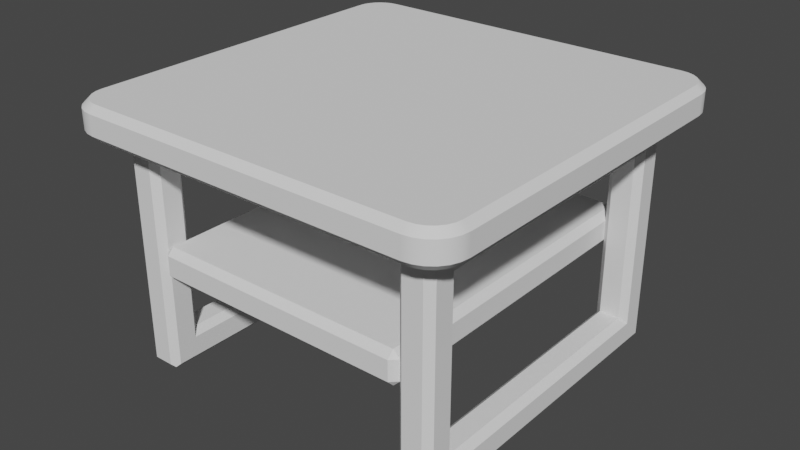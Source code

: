 # Source: Small_Coffee_Table.blend  (saved by Blender 3.4.6; exported with 4.5.12 LTS)
import bpy
from mathutils import Matrix  # noqa: F401  (used for matrix-valued properties, if any)

bpy.ops.wm.read_factory_settings(use_empty=True)
scene = bpy.context.scene
scene.name = 'Scene'

# ---- collections
col_collection = bpy.data.collections.new('Collection'); scene.collection.children.link(col_collection)

# ---- world
world_world = bpy.data.worlds.new('World'); scene.world = world_world
world_world.use_nodes = True; world_world.node_tree.nodes.clear()
_N = world_world.node_tree.nodes; _L = world_world.node_tree.links
n0 = _N.new('ShaderNodeOutputWorld'); n0.name = 'World Output'; n0.location = (300, 300)
n1 = _N.new('ShaderNodeBackground'); n1.name = 'Background'; n1.location = (10, 300)
n1.inputs[0].default_value = (0.05088, 0.05088, 0.05088, 1.0)
_L.new(n1.outputs[0], n0.inputs[0])
n0.is_active_output = True
world_world.color = (0.05088, 0.05088, 0.05088)
world_world.use_sun_shadow = False
world_world.sun_shadow_jitter_overblur = 0.0

# ---- meshes
me_leg_005 = bpy.data.meshes.new('Leg.005')
me_leg_005.from_pydata([(-1.25, 1.05, 0.05), (-1.25, 1.05, 1.7), (-1.25, 1.2, 1.7), (-1.25, 1.2, 0.05), (-1.225, 1.225, 1.725), (-1.2, 1.25, 1.7), (-1.2, 1.25, 0.05), (-1.225, 1.225, 0.025), (-1.2, 1.2, 0.0), (-1.2, 1.05, 0.0), (-1.225, 1.025, 0.025), (1.2, 1.2, 0.0), (1.2, 1.05, 0.0), (1.2, 1.25, 0.05), (1.225, 1.225, 0.025), (-1.2, 1.2, 1.75), (1.2, 1.2, 1.75), (1.2, 1.25, 1.7), (1.225, 1.225, 1.725), (-1.2, 1.05, 1.75), (-1.225, 1.025, 1.725), (1.2, 1.05, 1.75), (-1.2, 1.0, 1.7), (-1.2, 1.0, 0.05), (1.2, 1.0, 1.7), (1.225, 1.025, 1.725), (1.2, 1.0, 0.05), (1.225, 1.025, 0.025), (1.25, 1.2, 1.7), (1.25, 1.2, 0.05), (1.25, 1.05, 1.7), (1.25, 1.05, 0.05), (-1.05, 1.25, 0.2), (1.05, 1.25, 0.2), (1.05, 1.25, 1.55), (-1.05, 1.25, 1.55), (1.0, 1.2, 0.25), (-1.0, 1.2, 0.25), (-1.0, 1.2, 1.5), (1.0, 1.2, 1.5), (-1.0, 1.05, 1.5), (-1.0, 1.05, 0.25), (1.0, 1.05, 0.25), (1.0, 1.05, 1.5), (1.05, 1.0, 1.55), (-1.05, 1.0, 1.55), (1.05, 1.0, 0.2), (-1.05, 1.0, 0.2), (-1.25, -1.2, 0.05), (-1.25, -1.2, 1.7), (-1.25, -1.05, 1.7), (-1.25, -1.05, 0.05), (-1.225, -1.025, 1.725), (-1.2, -1.0, 1.7), (-1.2, -1.0, 0.05), (-1.225, -1.025, 0.025), (-1.2, -1.05, 0.0), (-1.2, -1.2, 0.0), (-1.225, -1.225, 0.025), (1.2, -1.05, 0.0), (1.2, -1.2, 0.0), (1.2, -1.0, 0.05), (1.225, -1.025, 0.025), (-1.2, -1.05, 1.75), (1.2, -1.05, 1.75), (1.2, -1.0, 1.7), (1.225, -1.025, 1.725), (-1.2, -1.2, 1.75), (-1.225, -1.225, 1.725), (1.2, -1.2, 1.75), (-1.2, -1.25, 1.7), (-1.2, -1.25, 0.05), (1.2, -1.25, 1.7), (1.225, -1.225, 1.725), (1.2, -1.25, 0.05), (1.225, -1.225, 0.025), (1.25, -1.05, 1.7), (1.25, -1.05, 0.05), (1.25, -1.2, 1.7), (1.25, -1.2, 0.05), (-1.05, -1.0, 0.2), (1.05, -1.0, 0.2), (1.05, -1.0, 1.55), (-1.05, -1.0, 1.55), (1.0, -1.05, 0.25), (-1.0, -1.05, 0.25), (-1.0, -1.05, 1.5), (1.0, -1.05, 1.5), (-1.0, -1.2, 1.5), (-1.0, -1.2, 0.25), (1.0, -1.2, 0.25), (1.0, -1.2, 1.5), (1.05, -1.25, 1.55), (-1.05, -1.25, 1.55), (1.05, -1.25, 0.2), (-1.05, -1.25, 0.2)], [], [(0, 1, 2, 3), (2, 4, 5), (6, 7, 3), (5, 6, 3, 2), (8, 9, 0, 3), (9, 10, 0), (3, 7, 8), (11, 12, 9, 8), (6, 13, 11, 8), (13, 14, 11), (8, 7, 6), (5, 4, 15), (15, 16, 17, 5), (16, 18, 17), (2, 1, 19, 15), (15, 4, 2), (1, 20, 19), (15, 19, 21, 16), (22, 20, 1), (1, 0, 23, 22), (0, 10, 23), (21, 19, 22, 24), (19, 20, 22), (24, 25, 21), (9, 12, 26, 23), (12, 27, 26), (23, 10, 9), (28, 29, 13, 17), (17, 18, 28), (29, 14, 13), (16, 21, 30, 28), (21, 25, 30), (28, 18, 16), (11, 14, 29), (29, 31, 12, 11), (31, 27, 12), (26, 27, 31), (31, 30, 24, 26), (30, 25, 24), (30, 31, 29, 28), (13, 6, 32, 33), (5, 17, 34, 35), (35, 32, 6, 5), (33, 34, 17, 13), (36, 33, 32, 37), (38, 35, 34, 39), (38, 37, 32, 35), (40, 41, 37, 38), (34, 33, 36, 39), (39, 36, 42, 43), (38, 39, 43, 40), (43, 44, 45, 40), (26, 24, 44, 46), (24, 22, 45, 44), (22, 23, 47, 45), (46, 47, 23, 26), (36, 37, 41, 42), (41, 47, 46, 42), (45, 47, 41, 40), (43, 42, 46, 44), (48, 49, 50, 51), (50, 52, 53), (54, 55, 51), (53, 54, 51, 50), (56, 57, 48, 51), (57, 58, 48), (51, 55, 56), (59, 60, 57, 56), (54, 61, 59, 56), (61, 62, 59), (56, 55, 54), (53, 52, 63), (63, 64, 65, 53), (64, 66, 65), (50, 49, 67, 63), (63, 52, 50), (49, 68, 67), (63, 67, 69, 64), (70, 68, 49), (49, 48, 71, 70), (48, 58, 71), (69, 67, 70, 72), (67, 68, 70), (72, 73, 69), (57, 60, 74, 71), (60, 75, 74), (71, 58, 57), (76, 77, 61, 65), (65, 66, 76), (77, 62, 61), (64, 69, 78, 76), (69, 73, 78), (76, 66, 64), (59, 62, 77), (77, 79, 60, 59), (79, 75, 60), (74, 75, 79), (79, 78, 72, 74), (78, 73, 72), (78, 79, 77, 76), (61, 54, 80, 81), (53, 65, 82, 83), (83, 80, 54, 53), (81, 82, 65, 61), (84, 81, 80, 85), (86, 83, 82, 87), (86, 85, 80, 83), (88, 89, 85, 86), (82, 81, 84, 87), (87, 84, 90, 91), (86, 87, 91, 88), (91, 92, 93, 88), (74, 72, 92, 94), (72, 70, 93, 92), (70, 71, 95, 93), (94, 95, 71, 74), (84, 85, 89, 90), (89, 95, 94, 90), (93, 95, 89, 88), (91, 90, 94, 92)])
me_leg_005.update()
me_leg_005.normals_split_custom_set([tuple(v) for v in zip(*[iter([-1.0, 0.0, 0.0, -1.0, 0.0, 0.0, -1.0, 0.0, 0.0, -1.0, 0.0, 0.0, -0.7071, 0.7071, 0.0, -0.7071, 0.7071, 0.0, -0.7071, 0.7071, 0.0, -0.7071, 0.7071, 0.0, -0.7071, 0.7071, 0.0, -0.7071, 0.7071, 0.0, -0.7071, 0.7071, 0.0, -0.7071, 0.7071, 0.0, -0.7071, 0.7071, 0.0, -0.7071, 0.7071, 0.0, -0.7071, 0.0, -0.7071, -0.7071, 0.0, -0.7071, -0.7071, 0.0, -0.7071, -0.7071, 0.0, -0.7071, -0.7071, 0.0, -0.7071, -0.7071, 0.0, -0.7071, -0.7071, 0.0, -0.7071, -0.7071, 0.0, -0.7071, -0.7071, 0.0, -0.7071, -0.7071, 0.0, -0.7071, 0.0, 0.0, -1.0, 0.0, 0.0, -1.0, 0.0, 0.0, -1.0, 0.0, 0.0, -1.0, 0.0, 0.7071, -0.7071, 0.0, 0.7071, -0.7071, 0.0, 0.7071, -0.7071, 0.0, 0.7071, -0.7071, 6.585e-08, 0.7071, -0.7071, 6.585e-08, 0.7071, -0.7071, 6.585e-08, 0.7071, -0.7071, -6.585e-08, 0.7071, -0.7071, -6.585e-08, 0.7071, -0.7071, -6.585e-08, 0.7071, -0.7071, 4.215e-06, 0.7071, 0.7071, 4.215e-06, 0.7071, 0.7071, 4.215e-06, 0.7071, 0.7071, 0.0, 0.7071, 0.7071, 0.0, 0.7071, 0.7071, 0.0, 0.7071, 0.7071, 0.0, 0.7071, 0.7071, -4.215e-06, 0.7071, 0.7071, -4.215e-06, 0.7071, 0.7071, -4.215e-06, 0.7071, 0.7071, -0.7071, 0.0, 0.7071, -0.7071, 0.0, 0.7071, -0.7071, 0.0, 0.7071, -0.7071, 0.0, 0.7071, -0.7071, 0.0, 0.7071, -0.7071, 0.0, 0.7071, -0.7071, 0.0, 0.7071, -0.7071, 0.0, 0.7071, -0.7071, 0.0, 0.7071, -0.7071, 0.0, 0.7071, 0.0, 0.0, 1.0, 0.0, 0.0, 1.0, 0.0, 0.0, 1.0, 0.0, 0.0, 1.0, -0.7071, -0.7071, 0.0, -0.7071, -0.7071, 0.0, -0.7071, -0.7071, 0.0, -0.7071, -0.7071, 0.0, -0.7071, -0.7071, 0.0, -0.7071, -0.7071, 0.0, -0.7071, -0.7071, 0.0, -0.7071, -0.7071, 0.0, -0.7071, -0.7071, 0.0, -0.7071, -0.7071, 0.0, 0.0, -0.7071, 0.7071, 0.0, -0.7071, 0.7071, 0.0, -0.7071, 0.7071, 0.0, -0.7071, 0.7071, 4.215e-06, -0.7071, 0.7071, 4.215e-06, -0.7071, 0.7071, 4.215e-06, -0.7071, 0.7071, -4.215e-06, -0.7071, 0.7071, -4.215e-06, -0.7071, 0.7071, -4.215e-06, -0.7071, 0.7071, 0.0, -0.7071, -0.7071, 0.0, -0.7071, -0.7071, 0.0, -0.7071, -0.7071, 0.0, -0.7071, -0.7071, 6.585e-08, -0.7071, -0.7071, 6.585e-08, -0.7071, -0.7071, 6.585e-08, -0.7071, -0.7071, -6.585e-08, -0.7071, -0.7071, -6.585e-08, -0.7071, -0.7071, -6.585e-08, -0.7071, -0.7071, 0.7071, 0.7071, 0.0, 0.7071, 0.7071, 0.0, 0.7071, 0.7071, 0.0, 0.7071, 0.7071, 0.0, 0.7071, 0.7071, 0.0, 0.7071, 0.7071, 0.0, 0.7071, 0.7071, 0.0, 0.7071, 0.7071, 0.0, 0.7071, 0.7071, 0.0, 0.7071, 0.7071, 0.0, 0.7071, 0.0, 0.7071, 0.7071, 0.0, 0.7071, 0.7071, 0.0, 0.7071, 0.7071, 0.0, 0.7071, 0.7071, 0.0, 0.7071, 0.7071, 0.0, 0.7071, 0.7071, 0.0, 0.7071, 0.7071, 0.0, 0.7071, 0.7071, 0.0, 0.7071, 0.7071, 0.0, 0.7071, 0.7071, 0.0, -0.7071, 0.7071, 0.0, -0.7071, 0.7071, 0.0, -0.7071, 0.7071, 0.0, -0.7071, 0.7071, 0.0, -0.7071, 0.7071, 0.0, -0.7071, 0.7071, 0.0, -0.7071, 0.7071, 0.0, -0.7071, 0.7071, 0.0, -0.7071, 0.7071, 0.0, -0.7071, 0.7071, -0.7071, 0.0, 0.7071, -0.7071, 0.0, 0.7071, -0.7071, 0.0, 0.7071, -0.7071, 0.0, 0.7071, -0.7071, 0.0, 0.7071, -0.7071, 0.0, 0.7071, -0.7071, 0.0, 0.7071, -0.7071, 0.0, 0.7071, -0.7071, 0.0, 0.7071, -0.7071, 0.0, 1.0, 0.0, 0.0, 1.0, 0.0, 0.0, 1.0, 0.0, 0.0, 1.0, 0.0, 0.0, 0.0, 1.0, 0.0, 0.0, 1.0, 0.0, 0.0, 1.0, 0.0, 0.0, 1.0, 0.0, 0.0, 1.0, 0.0, 0.0, 1.0, 0.0, 0.0, 1.0, 0.0, 0.0, 1.0, 0.0, 0.0, 1.0, 0.0, 0.0, 1.0, 0.0, 0.0, 1.0, 0.0, 0.0, 1.0, 0.0, 0.0, 1.0, 0.0, 0.0, 1.0, 0.0, 0.0, 1.0, 0.0, 0.0, 1.0, 0.0, 0.0, 0.7071, 0.7071, 0.0, 0.7071, 0.7071, 0.0, 0.7071, 0.7071, 0.0, 0.7071, 0.7071, 0.0, 0.7071, -0.7071, 0.0, 0.7071, -0.7071, 0.0, 0.7071, -0.7071, 0.0, 0.7071, -0.7071, 0.7071, 0.7071, 0.0, 0.7071, 0.7071, 0.0, 0.7071, 0.7071, 0.0, 0.7071, 0.7071, 0.0, 1.0, 0.0, 0.0, 1.0, 0.0, 0.0, 1.0, 0.0, 0.0, 1.0, 0.0, 0.0, -0.7071, 0.7071, 0.0, -0.7071, 0.7071, 0.0, -0.7071, 0.7071, 0.0, -0.7071, 0.7071, 0.0, -1.0, 0.0, 0.0, -1.0, 0.0, 0.0, -1.0, 0.0, 0.0, -1.0, 0.0, 0.0, 0.0, 0.0, -1.0, 0.0, 0.0, -1.0, 0.0, 0.0, -1.0, 0.0, 0.0, -1.0, 0.0, -0.7071, -0.7071, 0.0, -0.7071, -0.7071, 0.0, -0.7071, -0.7071, 0.0, -0.7071, -0.7071, 0.0, -1.0, 0.0, 0.0, -1.0, 0.0, 0.0, -1.0, 0.0, 0.0, -1.0, 0.0, 0.0, -1.0, 0.0, 0.0, -1.0, 0.0, 0.0, -1.0, 0.0, 0.0, -1.0, 0.0, 0.0, -1.0, 0.0, 0.0, -1.0, 0.0, 0.0, -1.0, 0.0, 0.0, -1.0, 0.0, 0.0, -1.0, 0.0, 0.0, -1.0, 0.0, 0.0, -1.0, 0.0, 0.0, -1.0, 0.0, 0.0, 0.0, 1.0, 0.0, 0.0, 1.0, 0.0, 0.0, 1.0, 0.0, 0.0, 1.0, 0.0, -0.7071, 0.7071, 0.0, -0.7071, 0.7071, 0.0, -0.7071, 0.7071, 0.0, -0.7071, 0.7071, 0.7071, -0.7071, 0.0, 0.7071, -0.7071, 0.0, 0.7071, -0.7071, 0.0, 0.7071, -0.7071, 0.0, -0.7071, -0.7071, 0.0, -0.7071, -0.7071, 0.0, -0.7071, -0.7071, 0.0, -0.7071, -0.7071, 0.0, -1.0, 0.0, 0.0, -1.0, 0.0, 0.0, -1.0, 0.0, 0.0, -1.0, 0.0, 0.0, -0.7071, 0.7071, 0.0, -0.7071, 0.7071, 0.0, -0.7071, 0.7071, 0.0, -0.7071, 0.7071, 0.0, -0.7071, 0.7071, 0.0, -0.7071, 0.7071, 0.0, -0.7071, 0.7071, 0.0, -0.7071, 0.7071, 0.0, -0.7071, 0.7071, 0.0, -0.7071, 0.7071, 0.0, -0.7071, 0.0, -0.7071, -0.7071, 0.0, -0.7071, -0.7071, 0.0, -0.7071, -0.7071, 0.0, -0.7071, -0.7071, 0.0, -0.7071, -0.7071, 0.0, -0.7071, -0.7071, 0.0, -0.7071, -0.7071, 0.0, -0.7071, -0.7071, 0.0, -0.7071, -0.7071, 0.0, -0.7071, 0.0, 0.0, -1.0, 0.0, 0.0, -1.0, 0.0, 0.0, -1.0, 0.0, 0.0, -1.0, 0.0, 0.7071, -0.7071, 0.0, 0.7071, -0.7071, 0.0, 0.7071, -0.7071, 0.0, 0.7071, -0.7071, 6.585e-08, 0.7071, -0.7071, 6.585e-08, 0.7071, -0.7071, 6.585e-08, 0.7071, -0.7071, -6.585e-08, 0.7071, -0.7071, -6.585e-08, 0.7071, -0.7071, -6.585e-08, 0.7071, -0.7071, 4.215e-06, 0.7071, 0.7071, 4.215e-06, 0.7071, 0.7071, 4.215e-06, 0.7071, 0.7071, 0.0, 0.7071, 0.7071, 0.0, 0.7071, 0.7071, 0.0, 0.7071, 0.7071, 0.0, 0.7071, 0.7071, -4.215e-06, 0.7071, 0.7071, -4.215e-06, 0.7071, 0.7071, -4.215e-06, 0.7071, 0.7071, -0.7071, 0.0, 0.7071, -0.7071, 0.0, 0.7071, -0.7071, 0.0, 0.7071, -0.7071, 0.0, 0.7071, -0.7071, 0.0, 0.7071, -0.7071, 0.0, 0.7071, -0.7071, 0.0, 0.7071, -0.7071, 0.0, 0.7071, -0.7071, 0.0, 0.7071, -0.7071, 0.0, 0.7071, 0.0, 0.0, 1.0, 0.0, 0.0, 1.0, 0.0, 0.0, 1.0, 0.0, 0.0, 1.0, -0.7071, -0.7071, 0.0, -0.7071, -0.7071, 0.0, -0.7071, -0.7071, 0.0, -0.7071, -0.7071, 0.0, -0.7071, -0.7071, 0.0, -0.7071, -0.7071, 0.0, -0.7071, -0.7071, 0.0, -0.7071, -0.7071, 0.0, -0.7071, -0.7071, 0.0, -0.7071, -0.7071, 0.0, 0.0, -0.7071, 0.7071, 0.0, -0.7071, 0.7071, 0.0, -0.7071, 0.7071, 0.0, -0.7071, 0.7071, 4.215e-06, -0.7071, 0.7071, 4.215e-06, -0.7071, 0.7071, 4.215e-06, -0.7071, 0.7071, -4.215e-06, -0.7071, 0.7071, -4.215e-06, -0.7071, 0.7071, -4.215e-06, -0.7071, 0.7071, 0.0, -0.7071, -0.7071, 0.0, -0.7071, -0.7071, 0.0, -0.7071, -0.7071, 0.0, -0.7071, -0.7071, 6.585e-08, -0.7071, -0.7071, 6.585e-08, -0.7071, -0.7071, 6.585e-08, -0.7071, -0.7071, -6.585e-08, -0.7071, -0.7071, -6.585e-08, -0.7071, -0.7071, -6.585e-08, -0.7071, -0.7071, 0.7071, 0.7071, 0.0, 0.7071, 0.7071, 0.0, 0.7071, 0.7071, 0.0, 0.7071, 0.7071, 0.0, 0.7071, 0.7071, 0.0, 0.7071, 0.7071, 0.0, 0.7071, 0.7071, 0.0, 0.7071, 0.7071, 0.0, 0.7071, 0.7071, 0.0, 0.7071, 0.7071, 0.0, 0.7071, 0.0, 0.7071, 0.7071, 0.0, 0.7071, 0.7071, 0.0, 0.7071, 0.7071, 0.0, 0.7071, 0.7071, 0.0, 0.7071, 0.7071, 0.0, 0.7071, 0.7071, 0.0, 0.7071, 0.7071, 0.0, 0.7071, 0.7071, 0.0, 0.7071, 0.7071, 0.0, 0.7071, 0.7071, 0.0, -0.7071, 0.7071, 0.0, -0.7071, 0.7071, 0.0, -0.7071, 0.7071, 0.0, -0.7071, 0.7071, 0.0, -0.7071, 0.7071, 0.0, -0.7071, 0.7071, 0.0, -0.7071, 0.7071, 0.0, -0.7071, 0.7071, 0.0, -0.7071, 0.7071, 0.0, -0.7071, 0.7071, -0.7071, 0.0, 0.7071, -0.7071, 0.0, 0.7071, -0.7071, 0.0, 0.7071, -0.7071, 0.0, 0.7071, -0.7071, 0.0, 0.7071, -0.7071, 0.0, 0.7071, -0.7071, 0.0, 0.7071, -0.7071, 0.0, 0.7071, -0.7071, 0.0, 0.7071, -0.7071, 0.0, 1.0, 0.0, 0.0, 1.0, 0.0, 0.0, 1.0, 0.0, 0.0, 1.0, 0.0, 0.0, 0.0, 1.0, 0.0, 0.0, 1.0, 0.0, 0.0, 1.0, 0.0, 0.0, 1.0, 0.0, 0.0, 1.0, 0.0, 0.0, 1.0, 0.0, 0.0, 1.0, 0.0, 0.0, 1.0, 0.0, 0.0, 1.0, 0.0, 0.0, 1.0, 0.0, 0.0, 1.0, 0.0, 0.0, 1.0, 0.0, 0.0, 1.0, 0.0, 0.0, 1.0, 0.0, 0.0, 1.0, 0.0, 0.0, 1.0, 0.0, 0.0, 0.7071, 0.7071, 0.0, 0.7071, 0.7071, 0.0, 0.7071, 0.7071, 0.0, 0.7071, 0.7071, 0.0, 0.7071, -0.7071, 0.0, 0.7071, -0.7071, 0.0, 0.7071, -0.7071, 0.0, 0.7071, -0.7071, 0.7071, 0.7071, 0.0, 0.7071, 0.7071, 0.0, 0.7071, 0.7071, 0.0, 0.7071, 0.7071, 0.0, 1.0, 0.0, 0.0, 1.0, 0.0, 0.0, 1.0, 0.0, 0.0, 1.0, 0.0, 0.0, -0.7071, 0.7071, 0.0, -0.7071, 0.7071, 0.0, -0.7071, 0.7071, 0.0, -0.7071, 0.7071, 0.0, -1.0, 0.0, 0.0, -1.0, 0.0, 0.0, -1.0, 0.0, 0.0, -1.0, 0.0, 0.0, 0.0, 0.0, -1.0, 0.0, 0.0, -1.0, 0.0, 0.0, -1.0, 0.0, 0.0, -1.0, 0.0, -0.7071, -0.7071, 0.0, -0.7071, -0.7071, 0.0, -0.7071, -0.7071, 0.0, -0.7071, -0.7071, 0.0, -1.0, 0.0, 0.0, -1.0, 0.0, 0.0, -1.0, 0.0, 0.0, -1.0, 0.0, 0.0, -1.0, 0.0, 0.0, -1.0, 0.0, 0.0, -1.0, 0.0, 0.0, -1.0, 0.0, 0.0, -1.0, 0.0, 0.0, -1.0, 0.0, 0.0, -1.0, 0.0, 0.0, -1.0, 0.0, 0.0, -1.0, 0.0, 0.0, -1.0, 0.0, 0.0, -1.0, 0.0, 0.0, -1.0, 0.0, 0.0, 0.0, 1.0, 0.0, 0.0, 1.0, 0.0, 0.0, 1.0, 0.0, 0.0, 1.0, 0.0, -0.7071, 0.7071, 0.0, -0.7071, 0.7071, 0.0, -0.7071, 0.7071, 0.0, -0.7071, 0.7071, 0.7071, -0.7071, 0.0, 0.7071, -0.7071, 0.0, 0.7071, -0.7071, 0.0, 0.7071, -0.7071, 0.0, -0.7071, -0.7071, 0.0, -0.7071, -0.7071, 0.0, -0.7071, -0.7071, 0.0, -0.7071, -0.7071, 0.0])] * 3)])
me_top_surface_002 = bpy.data.meshes.new('Top_Surface.002')
me_top_surface_002.from_pydata([(-1.5, -1.25, 1.95), (-1.5, 1.25, 1.95), (-1.5, 1.25, 1.8), (-1.5, -1.25, 1.8), (-1.315, 1.491, 1.8), (-1.315, 1.491, 1.95), (-1.25, 1.5, 1.95), (-1.25, 1.5, 1.8), (-1.375, 1.467, 1.8), (-1.375, 1.467, 1.95), (-1.427, 1.427, 1.8), (-1.427, 1.427, 1.95), (-1.467, 1.375, 1.8), (-1.467, 1.375, 1.95), (-1.491, 1.315, 1.8), (-1.491, 1.315, 1.95), (-1.302, 1.443, 2.0), (-1.25, 1.45, 2.0), (-1.35, 1.423, 2.0), (-1.391, 1.391, 2.0), (-1.423, 1.35, 2.0), (-1.443, 1.302, 2.0), (-1.45, 1.25, 2.0), (1.25, 1.5, 1.95), (1.25, 1.45, 2.0), (-1.45, -1.25, 2.0), (-1.491, -1.315, 1.95), (-1.443, -1.302, 2.0), (-1.467, -1.375, 1.95), (-1.423, -1.35, 2.0), (-1.427, -1.427, 1.95), (-1.391, -1.391, 2.0), (-1.375, -1.467, 1.95), (-1.35, -1.423, 2.0), (-1.315, -1.491, 1.95), (-1.302, -1.443, 2.0), (-1.25, -1.5, 1.95), (-1.25, -1.45, 2.0), (1.375, 1.406, 2.0), (1.45, 1.25, 2.0), (1.445, 1.295, 2.0), (1.43, 1.337, 2.0), (1.35, -1.423, 2.0), (1.391, -1.391, 2.0), (1.423, -1.35, 2.0), (1.443, -1.302, 2.0), (1.406, 1.375, 2.0), (1.45, -1.25, 2.0), (1.25, -1.45, 2.0), (1.302, -1.443, 2.0), (1.337, 1.43, 2.0), (1.295, 1.445, 2.0), (1.5, -1.25, 1.95), (1.5, 1.25, 1.95), (1.25, -1.5, 1.95), (1.315, -1.491, 1.95), (1.375, -1.467, 1.95), (1.427, -1.427, 1.95), (1.467, -1.375, 1.95), (1.491, -1.315, 1.95), (1.494, 1.306, 1.95), (1.475, 1.358, 1.95), (1.445, 1.406, 1.95), (1.406, 1.445, 1.95), (1.358, 1.475, 1.95), (1.306, 1.494, 1.95), (1.5, -1.25, 1.8), (1.5, 1.25, 1.8), (1.25, 1.5, 1.8), (1.306, 1.494, 1.8), (1.358, 1.475, 1.8), (1.406, 1.445, 1.8), (1.445, 1.406, 1.8), (1.475, 1.358, 1.8), (1.494, 1.306, 1.8), (-1.25, -1.5, 1.8), (1.25, -1.5, 1.8), (1.315, -1.491, 1.8), (1.375, -1.467, 1.8), (1.427, -1.427, 1.8), (1.467, -1.375, 1.8), (1.491, -1.315, 1.8), (-1.491, -1.315, 1.8), (-1.467, -1.375, 1.8), (-1.427, -1.427, 1.8), (-1.375, -1.467, 1.8), (-1.315, -1.491, 1.8), (1.443, -1.302, 1.75), (1.45, -1.25, 1.75), (1.423, -1.35, 1.75), (1.391, -1.391, 1.75), (1.35, -1.423, 1.75), (1.302, -1.443, 1.75), (1.25, -1.45, 1.75), (-1.35, -1.423, 1.75), (-1.391, -1.391, 1.75), (-1.423, -1.35, 1.75), (-1.443, -1.302, 1.75), (-1.45, -1.25, 1.75), (-1.25, -1.45, 1.75), (-1.302, -1.443, 1.75), (-1.35, 1.423, 1.75), (-1.45, 1.25, 1.75), (-1.443, 1.302, 1.75), (1.45, 1.25, 1.75), (1.375, 1.406, 1.75), (1.406, 1.375, 1.75), (1.43, 1.337, 1.75), (1.25, 1.45, 1.75), (1.295, 1.445, 1.75), (-1.423, 1.35, 1.75), (-1.391, 1.391, 1.75), (1.337, 1.43, 1.75), (-1.302, 1.443, 1.75), (-1.25, 1.45, 1.75), (1.445, 1.295, 1.75), (-1.2, 1.0, 0.95), (-1.25, 0.95, 0.95), (-1.2, 0.95, 1.0), (-1.2, 1.0, 0.8), (-1.25, 0.95, 0.8), (-1.25, -0.95, 0.95), (-1.25, -0.95, 0.8), (-1.2, 0.95, 0.75), (1.2, 1.0, 0.8), (1.2, 1.0, 0.95), (-1.2, -0.95, 1.0), (1.2, 0.95, 1.0), (-1.2, -1.0, 0.95), (1.2, -0.95, 1.0), (1.25, 0.95, 0.95), (1.25, 0.95, 0.8), (1.2, 0.95, 0.75), (-1.2, -0.95, 0.75), (-1.2, -1.0, 0.8), (1.2, -1.0, 0.95), (1.25, -0.95, 0.95), (1.25, -0.95, 0.8), (1.2, -1.0, 0.8), (1.2, -0.95, 0.75)], [], [(0, 1, 2, 3), (4, 5, 6, 7), (8, 9, 5, 4), (10, 11, 9, 8), (12, 13, 11, 10), (14, 15, 13, 12), (2, 1, 15, 14), (6, 5, 16, 17), (5, 9, 18, 16), (9, 11, 19, 18), (11, 13, 20, 19), (13, 15, 21, 20), (15, 1, 22, 21), (23, 6, 17, 24), (25, 22, 1, 0), (0, 26, 27, 25), (26, 28, 29, 27), (28, 30, 31, 29), (30, 32, 33, 31), (32, 34, 35, 33), (34, 36, 37, 35), (33, 25, 27, 29), (21, 17, 16, 18), (38, 39, 40, 41), (42, 43, 44, 45), (29, 31, 33), (18, 19, 20, 21), (41, 46, 38), (47, 48, 49, 42), (33, 35, 37, 25), (22, 39, 24, 17), (38, 50, 39), (37, 48, 47, 25), (50, 51, 24, 39), (47, 39, 22, 25), (45, 47, 42), (21, 22, 17), (39, 47, 52, 53), (54, 55, 49, 48), (55, 56, 42, 49), (56, 57, 43, 42), (57, 58, 44, 43), (58, 59, 45, 44), (59, 52, 47, 45), (53, 60, 40, 39), (60, 61, 41, 40), (61, 62, 46, 41), (62, 63, 38, 46), (63, 64, 50, 38), (64, 65, 51, 50), (65, 23, 24, 51), (66, 67, 53, 52), (6, 23, 68, 7), (65, 69, 68, 23), (64, 70, 69, 65), (63, 71, 70, 64), (62, 72, 71, 63), (61, 73, 72, 62), (60, 74, 73, 61), (53, 67, 74, 60), (48, 37, 36, 54), (54, 36, 75, 76), (77, 55, 54, 76), (78, 56, 55, 77), (79, 57, 56, 78), (80, 58, 57, 79), (81, 59, 58, 80), (66, 52, 59, 81), (82, 26, 0, 3), (83, 28, 26, 82), (84, 30, 28, 83), (85, 32, 30, 84), (86, 34, 32, 85), (75, 36, 34, 86), (66, 81, 87, 88), (81, 80, 89, 87), (80, 79, 90, 89), (79, 78, 91, 90), (78, 77, 92, 91), (77, 76, 93, 92), (94, 95, 96, 97), (98, 99, 100, 94), (91, 88, 87, 89), (101, 102, 103), (98, 88, 93, 99), (89, 90, 91), (104, 105, 106, 107), (104, 108, 109), (103, 110, 111, 101), (91, 92, 93, 88), (109, 112, 105, 104), (101, 113, 114, 102), (98, 102, 104, 88), (114, 108, 104, 102), (107, 115, 104), (97, 98, 94), (76, 75, 99, 93), (88, 104, 67, 66), (75, 86, 100, 99), (86, 85, 94, 100), (85, 84, 95, 94), (84, 83, 96, 95), (83, 82, 97, 96), (82, 3, 98, 97), (68, 69, 109, 108), (69, 70, 112, 109), (70, 71, 105, 112), (71, 72, 106, 105), (72, 73, 107, 106), (73, 74, 115, 107), (74, 67, 104, 115), (3, 2, 102, 98), (108, 114, 7, 68), (2, 14, 103, 102), (14, 12, 110, 103), (12, 10, 111, 110), (10, 8, 101, 111), (8, 4, 113, 101), (4, 7, 114, 113), (116, 117, 118), (116, 119, 120, 117), (121, 117, 120, 122), (120, 119, 123), (124, 119, 116, 125), (117, 121, 126, 118), (118, 127, 125, 116), (121, 128, 126), (126, 129, 127, 118), (125, 127, 130), (124, 125, 130, 131), (119, 124, 132, 123), (123, 133, 122, 120), (121, 122, 134, 128), (128, 135, 129, 126), (127, 129, 136, 130), (124, 131, 132), (137, 131, 130, 136), (129, 135, 136), (138, 135, 128, 134), (139, 133, 123, 132), (122, 133, 134), (131, 137, 139, 132), (133, 139, 138, 134), (135, 138, 137, 136), (139, 137, 138)])
me_top_surface_002.update()
me_top_surface_002.normals_split_custom_set([tuple(v) for v in zip(*[iter([-1.0, 0.0, 0.0, -1.0, 0.0, 0.0, -1.0, 0.0, 0.0, -1.0, 0.0, 0.0, -0.2588, 0.9659, 6.266e-06, -0.2588, 0.9659, -6.236e-06, 1.957e-05, 1.0, -6.266e-06, 1.957e-05, 1.0, 6.236e-06, -0.5, 0.866, 6.266e-06, -0.5, 0.866, -6.236e-06, -0.2588, 0.9659, -6.266e-06, -0.2588, 0.9659, 6.236e-06, -0.7071, 0.7071, 6.266e-06, -0.7071, 0.7071, -6.236e-06, -0.5, 0.866, -6.266e-06, -0.5, 0.866, 6.236e-06, -0.866, 0.5, 6.266e-06, -0.866, 0.5, -6.236e-06, -0.7071, 0.7071, -6.266e-06, -0.7071, 0.7071, 6.236e-06, -0.9659, 0.2588, 6.266e-06, -0.9659, 0.2588, -6.236e-06, -0.866, 0.5, -6.266e-06, -0.866, 0.5, 6.236e-06, -1.0, -1.927e-05, 6.266e-06, -1.0, -1.927e-05, -6.236e-06, -0.9659, 0.2588, -6.266e-06, -0.9659, 0.2588, 6.236e-06, -1.581e-05, 0.7071, 0.7071, -0.183, 0.683, 0.7071, -0.183, 0.683, 0.7071, -1.582e-05, 0.7071, 0.7071, -0.183, 0.683, 0.7071, -0.3535, 0.6124, 0.7071, -0.3535, 0.6124, 0.7071, -0.183, 0.683, 0.7071, -0.3536, 0.6124, 0.7071, -0.5, 0.5, 0.7071, -0.5, 0.5, 0.7071, -0.3536, 0.6124, 0.7071, -0.5, 0.5, 0.7071, -0.6124, 0.3536, 0.7071, -0.6124, 0.3536, 0.7071, -0.5, 0.5, 0.7071, -0.6124, 0.3535, 0.7071, -0.683, 0.183, 0.7071, -0.683, 0.183, 0.7071, -0.6124, 0.3535, 0.7071, -0.683, 0.183, 0.7071, -0.7071, 1.585e-05, 0.7071, -0.7071, 1.589e-05, 0.7071, -0.683, 0.183, 0.7071, 0.0, 0.7071, 0.7071, 0.0, 0.7071, 0.7071, 0.0, 0.7071, 0.7071, 0.0, 0.7071, 0.7071, -0.7071, 0.0, 0.7071, -0.7071, 0.0, 0.7071, -0.7071, 0.0, 0.7071, -0.7071, 0.0, 0.7071, -0.7071, -1.585e-05, 0.7071, -0.683, -0.183, 0.7071, -0.683, -0.183, 0.7071, -0.7071, -1.588e-05, 0.7071, -0.683, -0.183, 0.7071, -0.6124, -0.3535, 0.7071, -0.6124, -0.3535, 0.7071, -0.683, -0.183, 0.7071, -0.6124, -0.3536, 0.7071, -0.5, -0.5, 0.7071, -0.5, -0.5, 0.7071, -0.6124, -0.3536, 0.7071, -0.5, -0.5, 0.7071, -0.3536, -0.6124, 0.7071, -0.3536, -0.6124, 0.7071, -0.5, -0.5, 0.7071, -0.3535, -0.6124, 0.7071, -0.183, -0.683, 0.7071, -0.183, -0.683, 0.7071, -0.3535, -0.6124, 0.7071, -0.183, -0.683, 0.7071, -1.581e-05, -0.7071, 0.7071, -1.582e-05, -0.7071, 0.7071, -0.183, -0.683, 0.7071, 0.0, 0.0, 1.0, 0.0, 0.0, 1.0, 0.0, 0.0, 1.0, 0.0, 0.0, 1.0, 0.0, 0.0, 1.0, 0.0, 0.0, 1.0, 0.0, 0.0, 1.0, 0.0, 0.0, 1.0, 0.0, 0.0, 1.0, 0.0, 0.0, 1.0, 0.0, 0.0, 1.0, 0.0, 0.0, 1.0, 0.0, 0.0, 1.0, 0.0, 0.0, 1.0, 0.0, 0.0, 1.0, 0.0, 0.0, 1.0, 0.0, 0.0, 1.0, 0.0, 0.0, 1.0, 0.0, 0.0, 1.0, 0.0, 0.0, 1.0, 0.0, 0.0, 1.0, 0.0, 0.0, 1.0, 0.0, 0.0, 1.0, 0.0, 0.0, 1.0, 0.0, 0.0, 1.0, 0.0, 0.0, 1.0, 0.0, 0.0, 1.0, 0.0, 0.0, 1.0, 0.0, 0.0, 1.0, 0.0, 0.0, 1.0, 0.0, 0.0, 1.0, 0.0, 0.0, 1.0, 0.0, 0.0, 1.0, 0.0, 0.0, 1.0, 0.0, 0.0, 1.0, 0.0, 0.0, 1.0, 0.0, 0.0, 1.0, 0.0, 0.0, 1.0, 0.0, 0.0, 1.0, 0.0, 0.0, 1.0, 0.0, 0.0, 1.0, 0.0, 0.0, 1.0, 0.0, 0.0, 1.0, 0.0, 0.0, 1.0, 0.0, 0.0, 1.0, 0.0, 0.0, 1.0, 0.0, 0.0, 1.0, 0.0, 0.0, 1.0, 0.0, 0.0, 1.0, 0.0, 0.0, 1.0, 0.0, 0.0, 1.0, 0.0, 0.0, 1.0, 0.0, 0.0, 1.0, 0.0, 0.0, 1.0, 0.0, 0.0, 1.0, 0.0, 0.0, 1.0, 0.0, 0.0, 1.0, 0.0, 0.0, 1.0, 0.0, 0.0, 1.0, 0.7071, 0.0, 0.7071, 0.7071, 0.0, 0.7071, 0.7071, 0.0, 0.7071, 0.7071, 0.0, 0.7071, 1.581e-05, -0.7071, 0.7071, 0.183, -0.683, 0.7071, 0.183, -0.683, 0.7071, 1.582e-05, -0.7071, 0.7071, 0.183, -0.683, 0.7071, 0.3535, -0.6124, 0.7071, 0.3535, -0.6124, 0.7071, 0.183, -0.683, 0.7071, 0.3536, -0.6124, 0.7071, 0.5, -0.5, 0.7071, 0.5, -0.5, 0.7071, 0.3536, -0.6124, 0.7071, 0.5, -0.5, 0.7071, 0.6124, -0.3536, 0.7071, 0.6124, -0.3536, 0.7071, 0.5, -0.5, 0.7071, 0.6124, -0.3535, 0.7071, 0.683, -0.183, 0.7071, 0.683, -0.183, 0.7071, 0.6124, -0.3535, 0.7071, 0.683, -0.183, 0.7071, 0.7071, -1.585e-05, 0.7071, 0.7071, -1.589e-05, 0.7071, 0.683, -0.183, 0.7071, 0.7071, 2.09e-05, 0.7071, 0.6894, 0.1573, 0.7071, 0.6894, 0.1573, 0.7071, 0.7071, 2.091e-05, 0.7071, 0.6894, 0.1573, 0.7071, 0.6371, 0.3068, 0.7071, 0.6371, 0.3068, 0.7071, 0.6894, 0.1573, 0.7071, 0.6371, 0.3068, 0.7071, 0.5529, 0.4409, 0.7071, 0.5529, 0.4409, 0.7071, 0.6371, 0.3068, 0.7071, 0.5528, 0.4409, 0.7071, 0.4409, 0.5529, 0.7071, 0.4409, 0.5529, 0.7071, 0.5528, 0.4409, 0.7071, 0.4409, 0.5529, 0.7071, 0.3068, 0.6371, 0.7071, 0.3068, 0.6371, 0.7071, 0.4409, 0.5529, 0.7071, 0.3068, 0.6371, 0.7071, 0.1573, 0.6894, 0.7071, 0.1573, 0.6894, 0.7071, 0.3068, 0.6371, 0.7071, 0.1574, 0.6894, 0.7071, 2.088e-05, 0.7071, 0.7071, 2.088e-05, 0.7071, 0.7071, 0.1574, 0.6894, 0.7071, 1.0, 0.0, 0.0, 1.0, 0.0, 0.0, 1.0, 0.0, 0.0, 1.0, 0.0, 0.0, 0.0, 1.0, 0.0, 0.0, 1.0, 0.0, 0.0, 1.0, 0.0, 0.0, 1.0, 0.0, 0.2225, 0.9749, -5.373e-06, 0.2225, 0.9749, 5.348e-06, 2.405e-05, 1.0, 5.373e-06, 2.405e-05, 1.0, -5.348e-06, 0.4339, 0.901, -5.375e-06, 0.4339, 0.901, 5.35e-06, 0.2225, 0.9749, 5.373e-06, 0.2225, 0.9749, -5.348e-06, 0.6235, 0.7818, -5.373e-06, 0.6235, 0.7818, 5.348e-06, 0.4339, 0.901, 5.373e-06, 0.4339, 0.901, -5.348e-06, 0.7818, 0.6235, -5.375e-06, 0.7818, 0.6235, 5.35e-06, 0.6235, 0.7818, 5.375e-06, 0.6235, 0.7818, -5.35e-06, 0.901, 0.4339, -5.373e-06, 0.901, 0.4339, 5.348e-06, 0.7818, 0.6235, 5.373e-06, 0.7818, 0.6235, -5.348e-06, 0.9749, 0.2225, -5.373e-06, 0.9749, 0.2225, 5.348e-06, 0.901, 0.4339, 5.373e-06, 0.901, 0.4339, -5.348e-06, 1.0, 2.405e-05, -5.373e-06, 1.0, 2.405e-05, 5.348e-06, 0.9749, 0.2225, 5.373e-06, 0.9749, 0.2225, -5.348e-06, 0.0, -0.7071, 0.7071, 0.0, -0.7071, 0.7071, 0.0, -0.7071, 0.7071, 0.0, -0.7071, 0.7071, 0.0, -1.0, 0.0, 0.0, -1.0, 0.0, 0.0, -1.0, 0.0, 0.0, -1.0, 0.0, 0.2588, -0.9659, 6.266e-06, 0.2588, -0.9659, -6.236e-06, -1.957e-05, -1.0, -6.266e-06, -1.957e-05, -1.0, 6.236e-06, 0.5, -0.866, 6.266e-06, 0.5, -0.866, -6.236e-06, 0.2588, -0.9659, -6.266e-06, 0.2588, -0.9659, 6.236e-06, 0.7071, -0.7071, 6.266e-06, 0.7071, -0.7071, -6.236e-06, 0.5, -0.866, -6.266e-06, 0.5, -0.866, 6.236e-06, 0.866, -0.5, 6.266e-06, 0.866, -0.5, -6.236e-06, 0.7071, -0.7071, -6.266e-06, 0.7071, -0.7071, 6.236e-06, 0.9659, -0.2588, 6.266e-06, 0.9659, -0.2588, -6.236e-06, 0.866, -0.5, -6.266e-06, 0.866, -0.5, 6.236e-06, 1.0, 1.927e-05, 6.266e-06, 1.0, 1.927e-05, -6.236e-06, 0.9659, -0.2588, -6.266e-06, 0.9659, -0.2588, 6.236e-06, -0.9659, -0.2588, 6.266e-06, -0.9659, -0.2588, -6.236e-06, -1.0, 1.927e-05, -6.266e-06, -1.0, 1.927e-05, 6.236e-06, -0.866, -0.5, 6.266e-06, -0.866, -0.5, -6.236e-06, -0.9659, -0.2588, -6.266e-06, -0.9659, -0.2588, 6.236e-06, -0.7071, -0.7071, 6.266e-06, -0.7071, -0.7071, -6.236e-06, -0.866, -0.5, -6.266e-06, -0.866, -0.5, 6.236e-06, -0.5, -0.866, 6.266e-06, -0.5, -0.866, -6.236e-06, -0.7071, -0.7071, -6.266e-06, -0.7071, -0.7071, 6.236e-06, -0.2588, -0.9659, 6.266e-06, -0.2588, -0.9659, -6.236e-06, -0.5, -0.866, -6.266e-06, -0.5, -0.866, 6.236e-06, 1.957e-05, -1.0, 6.266e-06, 1.957e-05, -1.0, -6.236e-06, -0.2588, -0.9659, -6.266e-06, -0.2588, -0.9659, 6.236e-06, 0.7071, -1.585e-05, -0.7071, 0.683, -0.183, -0.7071, 0.683, -0.183, -0.7071, 0.7071, -1.588e-05, -0.7071, 0.683, -0.183, -0.7071, 0.6124, -0.3535, -0.7071, 0.6124, -0.3535, -0.7071, 0.683, -0.183, -0.7071, 0.6124, -0.3536, -0.7071, 0.5, -0.5, -0.7071, 0.5, -0.5, -0.7071, 0.6124, -0.3536, -0.7071, 0.5, -0.5, -0.7071, 0.3536, -0.6124, -0.7071, 0.3536, -0.6124, -0.7071, 0.5, -0.5, -0.7071, 0.3535, -0.6124, -0.7071, 0.183, -0.683, -0.7071, 0.183, -0.683, -0.7071, 0.3535, -0.6124, -0.7071, 0.183, -0.683, -0.7071, 1.581e-05, -0.7071, -0.7071, 1.582e-05, -0.7071, -0.7071, 0.183, -0.683, -0.7071, 0.0, 0.0, -1.0, 0.0, 0.0, -1.0, 0.0, 0.0, -1.0, 0.0, 0.0, -1.0, 0.0, 0.0, -1.0, 0.0, 0.0, -1.0, 0.0, 0.0, -1.0, 0.0, 0.0, -1.0, 0.0, 0.0, -1.0, 0.0, 0.0, -1.0, 0.0, 0.0, -1.0, 0.0, 0.0, -1.0, 0.0, 0.0, -1.0, 0.0, 0.0, -1.0, 0.0, 0.0, -1.0, 0.0, 0.0, -1.0, 0.0, 0.0, -1.0, 0.0, 0.0, -1.0, 0.0, 0.0, -1.0, 0.0, 0.0, -1.0, 0.0, 0.0, -1.0, 0.0, 0.0, -1.0, 0.0, 0.0, -1.0, 0.0, 0.0, -1.0, 0.0, 0.0, -1.0, 0.0, 0.0, -1.0, 0.0, 0.0, -1.0, 0.0, 0.0, -1.0, 0.0, 0.0, -1.0, 0.0, 0.0, -1.0, 0.0, 0.0, -1.0, 0.0, 0.0, -1.0, 0.0, 0.0, -1.0, 0.0, 0.0, -1.0, 0.0, 0.0, -1.0, 0.0, 0.0, -1.0, 0.0, 0.0, -1.0, 0.0, 0.0, -1.0, 0.0, 0.0, -1.0, 0.0, 0.0, -1.0, 0.0, 0.0, -1.0, 0.0, 0.0, -1.0, 0.0, 0.0, -1.0, 0.0, 0.0, -1.0, 0.0, 0.0, -1.0, 0.0, 0.0, -1.0, 0.0, 0.0, -1.0, 0.0, 0.0, -1.0, 0.0, 0.0, -1.0, 0.0, 0.0, -1.0, 0.0, 0.0, -1.0, 0.0, 0.0, -1.0, 0.0, 0.0, -1.0, 0.0, 0.0, -1.0, 0.0, 0.0, -1.0, 0.0, 0.0, -1.0, 0.0, 0.0, -1.0, 0.0, 0.0, -1.0, 0.0, 0.0, -1.0, 0.0, -0.7071, -0.7071, 0.0, -0.7071, -0.7071, 0.0, -0.7071, -0.7071, 0.0, -0.7071, -0.7071, 0.7071, 0.0, -0.7071, 0.7071, 0.0, -0.7071, 0.7071, 0.0, -0.7071, 0.7071, 0.0, -0.7071, -1.581e-05, -0.7071, -0.7071, -0.183, -0.683, -0.7071, -0.183, -0.683, -0.7071, -1.582e-05, -0.7071, -0.7071, -0.183, -0.683, -0.7071, -0.3535, -0.6124, -0.7071, -0.3535, -0.6124, -0.7071, -0.183, -0.683, -0.7071, -0.3536, -0.6124, -0.7071, -0.5, -0.5, -0.7071, -0.5, -0.5, -0.7071, -0.3536, -0.6124, -0.7071, -0.5, -0.5, -0.7071, -0.6124, -0.3536, -0.7071, -0.6124, -0.3536, -0.7071, -0.5, -0.5, -0.7071, -0.6124, -0.3535, -0.7071, -0.683, -0.183, -0.7071, -0.683, -0.183, -0.7071, -0.6124, -0.3535, -0.7071, -0.683, -0.183, -0.7071, -0.7071, -1.585e-05, -0.7071, -0.7071, -1.589e-05, -0.7071, -0.683, -0.183, -0.7071, 2.088e-05, 0.7071, -0.7071, 0.1574, 0.6894, -0.7071, 0.1574, 0.6894, -0.7071, 2.088e-05, 0.7071, -0.7071, 0.1574, 0.6894, -0.7071, 0.3068, 0.6371, -0.7071, 0.3068, 0.6371, -0.7071, 0.1574, 0.6894, -0.7071, 0.3068, 0.6371, -0.7071, 0.4409, 0.5529, -0.7071, 0.4409, 0.5529, -0.7071, 0.3068, 0.6371, -0.7071, 0.4409, 0.5528, -0.7071, 0.5528, 0.4409, -0.7071, 0.5528, 0.4409, -0.7071, 0.4409, 0.5528, -0.7071, 0.5529, 0.4409, -0.7071, 0.6371, 0.3068, -0.7071, 0.6371, 0.3068, -0.7071, 0.5529, 0.4409, -0.7071, 0.6371, 0.3068, -0.7071, 0.6894, 0.1574, -0.7071, 0.6894, 0.1574, -0.7071, 0.6371, 0.3068, -0.7071, 0.6894, 0.1573, -0.7071, 0.7071, 2.09e-05, -0.7071, 0.7071, 2.091e-05, -0.7071, 0.6894, 0.1573, -0.7071, -0.7071, 0.0, -0.7071, -0.7071, 0.0, -0.7071, -0.7071, 0.0, -0.7071, -0.7071, 0.0, -0.7071, 0.0, 0.7071, -0.7071, 0.0, 0.7071, -0.7071, 0.0, 0.7071, -0.7071, 0.0, 0.7071, -0.7071, -0.7071, 1.585e-05, -0.7071, -0.683, 0.183, -0.7071, -0.683, 0.183, -0.7071, -0.7071, 1.588e-05, -0.7071, -0.683, 0.183, -0.7071, -0.6124, 0.3535, -0.7071, -0.6124, 0.3535, -0.7071, -0.683, 0.183, -0.7071, -0.6124, 0.3536, -0.7071, -0.5, 0.5, -0.7071, -0.5, 0.5, -0.7071, -0.6124, 0.3536, -0.7071, -0.5, 0.5, -0.7071, -0.3536, 0.6124, -0.7071, -0.3536, 0.6124, -0.7071, -0.5, 0.5, -0.7071, -0.3535, 0.6124, -0.7071, -0.183, 0.683, -0.7071, -0.183, 0.683, -0.7071, -0.3535, 0.6124, -0.7071, -0.183, 0.683, -0.7071, -1.581e-05, 0.7071, -0.7071, -1.582e-05, 0.7071, -0.7071, -0.183, 0.683, -0.7071, -0.5774, 0.5773, 0.5773, -0.5774, 0.5773, 0.5773, -0.5774, 0.5773, 0.5773, -0.7071, 0.7071, 0.0, -0.7071, 0.7071, 0.0, -0.7071, 0.7071, 0.0, -0.7071, 0.7071, 0.0, -1.0, 0.0, 0.0, -1.0, 0.0, 0.0, -1.0, 0.0, 0.0, -1.0, 0.0, 0.0, -0.5774, 0.5773, -0.5773, -0.5774, 0.5773, -0.5773, -0.5774, 0.5773, -0.5773, 0.0, 1.0, 0.0, 0.0, 1.0, 0.0, 0.0, 1.0, 0.0, 0.0, 1.0, 0.0, -0.7071, 0.0, 0.7071, -0.7071, 0.0, 0.7071, -0.7071, 0.0, 0.7071, -0.7071, 0.0, 0.7071, 0.0, 0.7071, 0.7071, 0.0, 0.7071, 0.7071, 0.0, 0.7071, 0.7071, 0.0, 0.7071, 0.7071, -0.5774, -0.5773, 0.5773, -0.5774, -0.5773, 0.5773, -0.5774, -0.5773, 0.5773, 0.0, 0.0, 1.0, 0.0, 0.0, 1.0, 0.0, 0.0, 1.0, 0.0, 0.0, 1.0, 0.5774, 0.5773, 0.5773, 0.5774, 0.5773, 0.5773, 0.5774, 0.5773, 0.5773, 0.7071, 0.7071, 0.0, 0.7071, 0.7071, 0.0, 0.7071, 0.7071, 0.0, 0.7071, 0.7071, 0.0, 0.0, 0.7071, -0.7071, 0.0, 0.7071, -0.7071, 0.0, 0.7071, -0.7071, 0.0, 0.7071, -0.7071, -0.7071, 0.0, -0.7071, -0.7071, 0.0, -0.7071, -0.7071, 0.0, -0.7071, -0.7071, 0.0, -0.7071, -0.7071, -0.7071, 0.0, -0.7071, -0.7071, 0.0, -0.7071, -0.7071, 0.0, -0.7071, -0.7071, 0.0, 0.0, -0.7071, 0.7071, 0.0, -0.7071, 0.7071, 0.0, -0.7071, 0.7071, 0.0, -0.7071, 0.7071, 0.7071, 0.0, 0.7071, 0.7071, 0.0, 0.7071, 0.7071, 0.0, 0.7071, 0.7071, 0.0, 0.7071, 0.5774, 0.5773, -0.5773, 0.5774, 0.5773, -0.5773, 0.5774, 0.5773, -0.5773, 1.0, 0.0, 0.0, 1.0, 0.0, 0.0, 1.0, 0.0, 0.0, 1.0, 0.0, 0.0, 0.5774, -0.5773, 0.5773, 0.5774, -0.5773, 0.5773, 0.5774, -0.5773, 0.5773, 0.0, -1.0, 0.0, 0.0, -1.0, 0.0, 0.0, -1.0, 0.0, 0.0, -1.0, 0.0, 0.0, 0.0, -1.0, 0.0, 0.0, -1.0, 0.0, 0.0, -1.0, 0.0, 0.0, -1.0, -0.5774, -0.5773, -0.5773, -0.5774, -0.5773, -0.5773, -0.5774, -0.5773, -0.5773, 0.7071, 0.0, -0.7071, 0.7071, 0.0, -0.7071, 0.7071, 0.0, -0.7071, 0.7071, 0.0, -0.7071, 0.0, -0.7071, -0.7071, 0.0, -0.7071, -0.7071, 0.0, -0.7071, -0.7071, 0.0, -0.7071, -0.7071, 0.7071, -0.7071, 0.0, 0.7071, -0.7071, 0.0, 0.7071, -0.7071, 0.0, 0.7071, -0.7071, 0.0, 0.5774, -0.5773, -0.5773, 0.5774, -0.5773, -0.5773, 0.5774, -0.5773, -0.5773])] * 3)])

# ---- objects
ob_legs = bpy.data.objects.new('Legs', me_leg_005)
ob_surfaces = bpy.data.objects.new('Surfaces', me_top_surface_002)

# ---- transforms, parenting, visibility, modifiers, constraints
ob_legs.location = (0.0, 0.0, 0.0)
ob_legs.rotation_euler = (0.0, -0.0, 1.571)
ob_surfaces.location = (0.0, 0.0, 0.0)
ob_surfaces.rotation_euler = (0.0, -0.0, 1.571)

# ---- collection membership
col_collection.objects.link(ob_legs)
col_collection.objects.link(ob_surfaces)

# ---- scene / render settings (as saved in the file)
scene.frame_start = 1; scene.frame_end = 250; scene.frame_set(1)
scene.render.engine = 'BLENDER_EEVEE_NEXT'
scene.cycles.sampling_pattern = 'TABULATED_SOBOL'
scene.cycles.use_light_tree = False
scene.view_settings.view_transform = 'Filmic'
bpy.context.view_layer.update()

# ---- added for rendering (the .blend has no active camera and no usable light): camera, sun
cam_auto = bpy.data.cameras.new('AutoCamera')
cam_auto.lens = 50.0
cam_auto.sensor_width = 36.0
cam_auto.clip_end = 1000.0
ob_auto_camera = bpy.data.objects.new('AutoCamera', cam_auto)
scene.collection.objects.link(ob_auto_camera)
ob_auto_camera.location = (4.33969, -5.20763, 4.47175)
ob_auto_camera.rotation_euler = (1.09748, -7.21219e-08, 0.694738)
scene.camera = ob_auto_camera
light_auto_sun = bpy.data.lights.new('AutoSun', 'SUN')
light_auto_sun.energy = 3.0
light_auto_sun.angle = 0.0523599
ob_auto_sun = bpy.data.objects.new('AutoSun', light_auto_sun)
scene.collection.objects.link(ob_auto_sun)
ob_auto_sun.rotation_euler = (0.872665, 0.174533, 0.523599)
bpy.context.view_layer.update()
